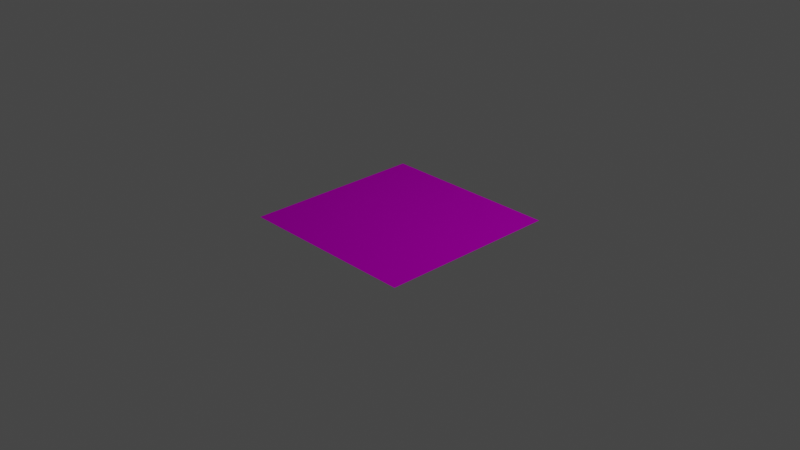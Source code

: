 # Source: ground.blend  (saved by Blender 3.6.11; exported with 4.5.12 LTS)
import bpy
from mathutils import Matrix  # noqa: F401  (used for matrix-valued properties, if any)

bpy.ops.wm.read_factory_settings(use_empty=True)
scene = bpy.context.scene
scene.name = 'Scene'

# ---- collections
col_collection = bpy.data.collections.new('Collection'); scene.collection.children.link(col_collection)

# ---- images (referenced by path relative to the original .blend; pixels are not part of the script)
import os
ASSET_DIR = os.environ.get("B2B_ASSET_DIR", "")  # directory of the original .blend (textures are referenced by path, not embedded)
HERE = os.path.dirname(os.path.abspath(__file__))  # packed textures are extracted next to this script under _unpacked/

def load_image(name, relpath, width, height, colorspace="sRGB"):
    """Load a texture the original file referenced (path relative to the .blend, or extracted next to this script)."""
    p = next((c for c in (os.path.join(HERE, relpath), os.path.join(ASSET_DIR, relpath)) if relpath and os.path.exists(c)), "")
    if p:
        img = bpy.data.images.load(p, check_existing=True)
        img.name = name
    else:  # same state as the original file: an image datablock whose file is absent (Cycles renders it pink)
        img = bpy.data.images.new(name, width, height)
        img.source = "FILE"
        img.filepath = "//" + (relpath or name)
    img.colorspace_settings.name = colorspace
    return img
img_ground_png = load_image('ground.png', 'ground.png', 1024, 1024, 'sRGB')

# ---- materials (node trees are filled in below, after node groups)
mat_material = bpy.data.materials.new('Material')
mat_material.alpha_threshold = 0.0
mat_material.use_transparent_shadow = False
mat_material.roughness = 0.5
mat_material.line_color = (0.0, 0.0, 0.0, 1.0)

# ---- material node trees
mat_material.use_nodes = True; mat_material.node_tree.nodes.clear()
_N = mat_material.node_tree.nodes; _L = mat_material.node_tree.links
n0 = _N.new('ShaderNodeOutputMaterial'); n0.name = 'Material Output'; n0.location = (300, 300)
n1 = _N.new('ShaderNodeBsdfPrincipled'); n1.name = 'Principled BSDF'; n1.location = (10, 300)
n1.distribution = 'GGX'
n1.subsurface_method = 'RANDOM_WALK_SKIN'
n1.inputs[1].default_value = 1.0
n1.inputs[2].default_value = 1.0
n1.inputs[3].default_value = 1.45
n1.inputs[27].default_value = (0.0, 0.0, 0.0, 1.0)
n1.inputs[28].default_value = 1.0
n2 = _N.new('ShaderNodeTexImage'); n2.name = '画像テクスチャ'; n2.location = (-257, 233)
n2.image = img_ground_png
n3 = _N.new('ShaderNodeMapping'); n3.name = 'マッピング'; n3.location = (-423, 241)
n4 = _N.new('ShaderNodeTexCoord'); n4.name = 'テクスチャ座標'; n4.location = (-628, 230)
_L.new(n1.outputs[0], n0.inputs[0])
_L.new(n2.outputs[0], n1.inputs[0])
_L.new(n3.outputs[0], n2.inputs[0])
_L.new(n4.outputs[2], n3.inputs[0])
n0.is_active_output = True

# ---- world
world_world = bpy.data.worlds.new('World'); scene.world = world_world
world_world.use_nodes = True; world_world.node_tree.nodes.clear()
_N = world_world.node_tree.nodes; _L = world_world.node_tree.links
n0 = _N.new('ShaderNodeOutputWorld'); n0.name = 'World Output'; n0.location = (300, 300)
n1 = _N.new('ShaderNodeBackground'); n1.name = 'Background'; n1.location = (10, 300)
n1.inputs[0].default_value = (0.05088, 0.05088, 0.05088, 1.0)
_L.new(n1.outputs[0], n0.inputs[0])
n0.is_active_output = True
world_world.color = (0.05088, 0.05088, 0.05088)
world_world.use_sun_shadow = False
world_world.sun_shadow_jitter_overblur = 0.0

# ---- cameras
cam_camera = bpy.data.cameras.new('Camera')
cam_camera.clip_end = 100.0
cam_camera.ortho_scale = 7.314

# ---- lights
light_light = bpy.data.lights.new('Light', 'POINT')
light_light.transmission_factor = 0.0
light_light.energy = 1000.0
light_light.shadow_soft_size = 0.1
light_light.shadow_maximum_resolution = 0.006
light_light.use_absolute_resolution = True

# ---- meshes
me_x = bpy.data.meshes.new('平面')
me_x.from_pydata([(-1.0, -1.0, 0.0), (1.0, -1.0, 0.0), (-1.0, 1.0, 0.0), (1.0, 1.0, 0.0)], [], [(0, 1, 3, 2)])
_uv = me_x.uv_layers.new(name='UVマップ')
_uv.uv.foreach_set('vector', [0.0, 0.0, 1.0, 0.0, 1.0, 1.0, 0.0, 1.0])
me_x.materials.append(mat_material)
me_x.update()

# ---- objects
ob_light = bpy.data.objects.new('Light', light_light)
ob_camera = bpy.data.objects.new('Camera', cam_camera)
ob_x = bpy.data.objects.new('平面', me_x)

# ---- transforms, parenting, visibility, modifiers, constraints
ob_light.location = (4.076, 1.005, 5.904)
ob_light.rotation_euler = (0.6503, 0.05522, 1.866)
ob_light.lock_rotations_4d = False
ob_light.empty_display_type = 'ARROWS'
ob_light.color = (0.0, 0.0, 0.0, 0.0)
ob_light.lineart.crease_threshold = 0.0
ob_camera.location = (7.359, -6.926, 4.958)
ob_camera.rotation_euler = (1.109, 0.0, 0.8149)
ob_camera.lock_rotations_4d = False
ob_camera.empty_display_type = 'ARROWS'
ob_camera.color = (0.0, 0.0, 0.0, 0.0)
ob_camera.display_type = 'WIRE'
ob_camera.lineart.crease_threshold = 0.0
ob_x.location = (0.0, 0.0, 0.0)

# ---- collection membership
col_collection.objects.link(ob_light)
col_collection.objects.link(ob_camera)
col_collection.objects.link(ob_x)

# ---- scene / render settings (as saved in the file)
scene.camera = ob_camera
scene.frame_start = 1; scene.frame_end = 250; scene.frame_set(1)
scene.render.engine = 'BLENDER_EEVEE_NEXT'
scene.cycles.sampling_pattern = 'TABULATED_SOBOL'
scene.view_settings.view_transform = 'Filmic'
bpy.context.view_layer.update()
